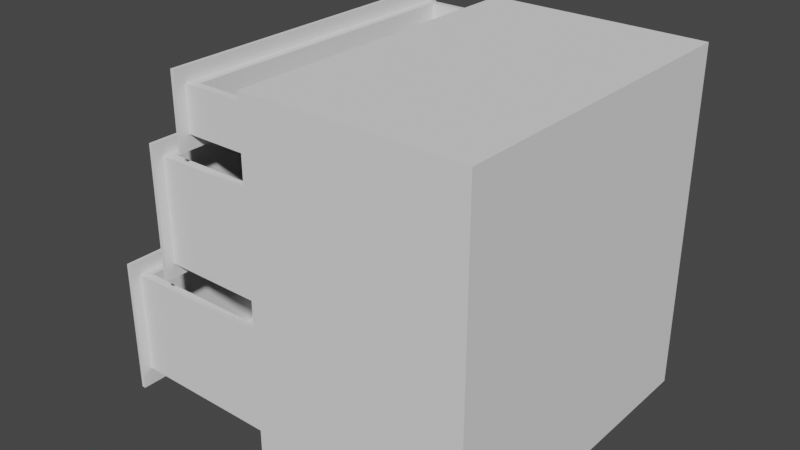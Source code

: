 # Source: Drawers.blend  (saved by Blender 2.90.8; exported with 4.5.12 LTS)
import bpy
from mathutils import Matrix  # noqa: F401  (used for matrix-valued properties, if any)

bpy.ops.wm.read_factory_settings(use_empty=True)
scene = bpy.context.scene
scene.name = 'Scene'

# ---- collections
col_collection = bpy.data.collections.new('Collection'); scene.collection.children.link(col_collection)

# ---- world
world_world = bpy.data.worlds.new('World'); scene.world = world_world
world_world.use_nodes = True; world_world.node_tree.nodes.clear()
_N = world_world.node_tree.nodes; _L = world_world.node_tree.links
n0 = _N.new('ShaderNodeOutputWorld'); n0.name = 'World Output'; n0.location = (300, 300)
n1 = _N.new('ShaderNodeBackground'); n1.name = 'Background'; n1.location = (10, 300)
n1.inputs[0].default_value = (0.05088, 0.05088, 0.05088, 1.0)
_L.new(n1.outputs[0], n0.inputs[0])
n0.is_active_output = True
world_world.color = (0.05088, 0.05088, 0.05088)
world_world.use_sun_shadow = False
world_world.sun_shadow_jitter_overblur = 0.0

# ---- meshes
me_bottom_drawer_002 = bpy.data.meshes.new('Bottom_Drawer.002')
me_bottom_drawer_002.from_pydata([(-0.207, -0.4165, -0.1758), (-0.207, 0.4165, -0.1758), (-0.207, -0.4165, 0.1642), (-0.207, 0.4165, 0.1642), (-0.197, -0.3916, -0.1304), (-0.197, 0.3916, -0.1304), (-0.1721, -0.3732, 0.1314), (-0.1721, 0.3732, 0.1314), (-0.197, 0.4165, -0.1758), (-0.197, -0.4165, -0.1758), (-0.197, 0.4165, 0.1642), (-0.197, -0.4165, 0.1642), (0.3457, 0.3916, -0.133), (0.3457, -0.3916, -0.133), (0.3207, 0.3732, 0.1314), (0.3207, -0.3732, 0.1314), (-0.197, -0.3916, 0.1288), (-0.197, 0.3916, 0.1288), (0.3457, -0.3916, 0.1314), (0.3457, 0.3916, 0.1314), (-0.1721, -0.3732, -0.1282), (-0.1721, 0.3732, -0.1282), (0.3207, 0.3732, -0.1282), (0.3207, -0.3732, -0.1282), (-0.2351, -0.05391, 0.07118), (-0.2351, -0.05391, 0.09604), (-0.2351, 0.06214, 0.07118), (-0.2351, 0.06214, 0.09604), (-0.2053, -0.05391, 0.07118), (-0.2053, -0.05391, 0.09604), (-0.2053, 0.06214, 0.07118), (-0.2053, 0.06214, 0.09604), (-0.2301, -0.04977, 0.07118), (-0.2301, -0.04977, 0.09604), (-0.2301, 0.058, 0.07118), (-0.2301, 0.058, 0.09604), (-0.2053, -0.04977, 0.07118), (-0.2053, -0.04977, 0.09604), (-0.2053, 0.058, 0.07118), (-0.2053, 0.058, 0.09604)], [], [(0, 2, 3, 1), (16, 4, 13, 18), (0, 1, 8, 9), (1, 3, 10, 8), (2, 0, 9, 11), (3, 2, 11, 10), (5, 4, 9, 8), (17, 5, 8, 10), (4, 16, 11, 9), (16, 17, 10, 11), (13, 12, 19, 18), (4, 5, 12, 13), (5, 17, 19, 12), (6, 7, 17, 16), (14, 15, 18, 19), (15, 6, 16, 18), (7, 14, 19, 17), (6, 15, 23, 20), (7, 6, 20, 21), (14, 7, 21, 22), (15, 14, 22, 23), (21, 20, 23, 22), (24, 25, 27, 26), (26, 27, 31, 30), (28, 29, 25, 24), (32, 34, 35, 33), (34, 38, 39, 35), (36, 32, 33, 37), (24, 26, 34, 32), (27, 25, 33, 35), (26, 30, 38, 34), (31, 27, 35, 39), (28, 24, 32, 36), (25, 29, 37, 33)])
_uv = me_bottom_drawer_002.uv_layers.new(name='UVMap')
_uv.uv.foreach_set('vector', [0.2892, 0.9917, 0.2892, 0.9095, 0.4907, 0.9095, 0.4907, 0.9917, 0.6969, 0.4291, 0.6343, 0.4291, 0.6337, 0.2978, 0.6975, 0.2978, 0.4908, 0.9094, 0.2892, 0.9094, 0.2892, 0.907, 0.4908, 0.907, 0.2865, 0.9917, 0.2865, 0.9094, 0.2889, 0.9094, 0.2889, 0.9917, 0.4935, 0.9094, 0.4935, 0.9917, 0.4911, 0.9917, 0.4911, 0.9094, 0.4907, 0.9943, 0.2892, 0.9943, 0.2892, 0.9919, 0.4907, 0.9919, 0.7906, 0.9724, 0.9801, 0.9724, 0.9862, 0.9834, 0.7846, 0.9834, 0.7906, 0.9098, 0.7906, 0.9724, 0.7846, 0.9834, 0.7846, 0.9012, 0.9801, 0.9724, 0.9801, 0.9098, 0.9862, 0.9012, 0.9862, 0.9834, 0.9801, 0.9098, 0.7906, 0.9098, 0.7846, 0.9012, 0.9862, 0.9012, 0.7852, 0.8306, 0.9747, 0.8306, 0.9747, 0.8944, 0.7852, 0.8944, 0.0314, 0.3387, 0.0314, 0.1492, 0.1625, 0.1492, 0.1625, 0.3387, 0.6325, 0.4343, 0.6951, 0.4343, 0.6957, 0.5656, 0.6319, 0.5656, 0.7668, 0.8498, 0.5859, 0.8498, 0.5814, 0.8438, 0.7713, 0.8438, 0.5859, 0.969, 0.7668, 0.969, 0.7713, 0.9751, 0.5814, 0.9751, 0.7668, 0.969, 0.7668, 0.8498, 0.7713, 0.8438, 0.7713, 0.9751, 0.5859, 0.8498, 0.5859, 0.969, 0.5814, 0.9751, 0.5814, 0.8438, 0.309, 0.7873, 0.309, 0.9065, 0.2463, 0.9065, 0.2463, 0.7873, 0.9223, 0.674, 0.7416, 0.674, 0.7416, 0.6113, 0.9223, 0.6113, 0.553, 0.787, 0.553, 0.9062, 0.4903, 0.9062, 0.4903, 0.787, 0.49, 0.7868, 0.3094, 0.7868, 0.3094, 0.7241, 0.49, 0.7241, 0.3092, 0.7872, 0.4899, 0.7872, 0.4899, 0.9062, 0.3092, 0.9062, 0.8383, 0.933, 0.8383, 0.939, 0.8103, 0.939, 0.8103, 0.933, 0.838, 0.946, 0.838, 0.94, 0.8452, 0.94, 0.8452, 0.946, 0.8038, 0.9462, 0.8038, 0.9402, 0.811, 0.9402, 0.811, 0.9462, 0.8373, 0.9462, 0.8113, 0.9462, 0.8113, 0.9402, 0.8373, 0.9402, 0.8392, 0.933, 0.8452, 0.933, 0.8452, 0.939, 0.8392, 0.939, 0.8038, 0.9331, 0.8098, 0.9331, 0.8098, 0.9392, 0.8038, 0.9392, 0.8383, 0.933, 0.8103, 0.933, 0.8113, 0.9318, 0.8373, 0.9318, 0.8103, 0.939, 0.8383, 0.939, 0.8373, 0.9402, 0.8113, 0.9402, 0.838, 0.946, 0.8452, 0.946, 0.8452, 0.947, 0.8392, 0.947, 0.8452, 0.94, 0.838, 0.94, 0.8392, 0.939, 0.8452, 0.939, 0.8038, 0.9462, 0.811, 0.9462, 0.8098, 0.9472, 0.8038, 0.9472, 0.811, 0.9402, 0.8038, 0.9402, 0.8038, 0.9392, 0.8098, 0.9392])
me_bottom_drawer_002.materials.append(None)
me_bottom_drawer_002.use_remesh_fix_poles = True
me_bottom_drawer_002.use_remesh_preserve_attributes = False
me_bottom_drawer_002.use_mirror_vertex_groups = False
me_bottom_drawer_002.update()
me_middle_drawer_002 = bpy.data.meshes.new('Middle_Drawer.002')
me_middle_drawer_002.from_pydata([(-0.207, -0.4165, -0.1665), (-0.207, -0.4165, 0.1635), (-0.207, 0.4165, 0.1635), (-0.207, 0.4165, -0.1665), (-0.197, -0.3916, -0.1312), (-0.1721, -0.3732, 0.1307), (-0.1721, 0.3732, 0.1307), (-0.197, 0.3916, -0.1312), (-0.197, -0.4165, -0.1665), (-0.197, -0.4165, 0.1635), (-0.197, 0.4165, 0.1635), (-0.197, 0.4165, -0.1665), (0.3457, -0.3916, -0.1337), (0.3207, -0.3732, 0.1307), (0.3207, 0.3732, 0.1307), (0.3457, 0.3916, -0.1337), (-0.197, -0.3916, 0.1281), (-0.197, 0.3916, 0.1281), (0.3457, -0.3916, 0.1307), (0.3457, 0.3916, 0.1307), (-0.1721, -0.3732, -0.1246), (-0.1721, 0.3732, -0.1246), (0.3207, -0.3732, -0.1246), (0.3207, 0.3732, -0.1246), (-0.2359, -0.05391, 0.05611), (-0.2359, -0.05391, 0.08097), (-0.2359, 0.06214, 0.05611), (-0.2359, 0.06214, 0.08097), (-0.2061, -0.05391, 0.05611), (-0.2061, -0.05391, 0.08097), (-0.2061, 0.06214, 0.05611), (-0.2061, 0.06214, 0.08097), (-0.2309, -0.04977, 0.05611), (-0.2309, -0.04977, 0.08097), (-0.2309, 0.058, 0.05611), (-0.2309, 0.058, 0.08097), (-0.2061, -0.04977, 0.05611), (-0.2061, -0.04977, 0.08097), (-0.2061, 0.058, 0.05611), (-0.2061, 0.058, 0.08097)], [], [(0, 1, 2, 3), (1, 0, 8, 9), (3, 2, 10, 11), (0, 3, 11, 8), (2, 1, 9, 10), (4, 16, 9, 8), (17, 7, 11, 10), (7, 4, 8, 11), (16, 17, 10, 9), (12, 15, 19, 18), (7, 17, 19, 15), (4, 7, 15, 12), (16, 4, 12, 18), (5, 6, 17, 16), (14, 13, 18, 19), (13, 5, 16, 18), (6, 14, 19, 17), (5, 13, 22, 20), (6, 5, 20, 21), (14, 6, 21, 23), (13, 14, 23, 22), (21, 20, 22, 23), (24, 25, 27, 26), (26, 27, 31, 30), (28, 29, 25, 24), (32, 34, 35, 33), (34, 38, 39, 35), (36, 32, 33, 37), (24, 26, 34, 32), (27, 25, 33, 35), (26, 30, 38, 34), (31, 27, 35, 39), (28, 24, 32, 36), (25, 29, 37, 33)])
_uv = me_middle_drawer_002.uv_layers.new(name='UVMap')
_uv.uv.foreach_set('vector', [0.7335, 0.5026, 0.7335, 0.4228, 0.9351, 0.4228, 0.9351, 0.5026, 0.5332, 0.7826, 0.5332, 0.7027, 0.5357, 0.7027, 0.5357, 0.7826, 0.7348, 0.7027, 0.7348, 0.7826, 0.7324, 0.7826, 0.7324, 0.7027, 0.7347, 0.7024, 0.5331, 0.7024, 0.5331, 0.7, 0.7347, 0.7, 0.5332, 0.7826, 0.7348, 0.7826, 0.7348, 0.785, 0.5332, 0.785, 0.6561, 0.6899, 0.6561, 0.6273, 0.6621, 0.6187, 0.6621, 0.6985, 0.4665, 0.6273, 0.4665, 0.6899, 0.4605, 0.6985, 0.4605, 0.6187, 0.4665, 0.6899, 0.6561, 0.6899, 0.6621, 0.6985, 0.4605, 0.6985, 0.6561, 0.6273, 0.4665, 0.6273, 0.4605, 0.6187, 0.6621, 0.6187, 0.927, 0.8277, 0.7375, 0.8277, 0.7375, 0.7638, 0.927, 0.7638, 0.7331, 0.2921, 0.6704, 0.2921, 0.6698, 0.1608, 0.7337, 0.1608, 0.9233, 0.2921, 0.7337, 0.2921, 0.7337, 0.1609, 0.9233, 0.1609, 0.9867, 0.2923, 0.924, 0.2923, 0.9234, 0.1609, 0.9873, 0.1609, 0.9224, 0.5742, 0.7415, 0.5742, 0.737, 0.5681, 0.9268, 0.5681, 0.7415, 0.6934, 0.9224, 0.6934, 0.9268, 0.6995, 0.737, 0.6995, 0.9224, 0.6934, 0.9224, 0.5742, 0.9268, 0.5681, 0.9268, 0.6995, 0.7415, 0.5742, 0.7415, 0.6934, 0.737, 0.6995, 0.737, 0.5681, 0.9903, 0.5755, 0.9903, 0.6948, 0.9286, 0.6948, 0.9286, 0.5755, 0.7433, 0.5061, 0.9239, 0.5061, 0.9239, 0.5678, 0.7433, 0.5678, 0.6752, 0.6935, 0.6752, 0.5742, 0.7368, 0.5742, 0.7368, 0.6935, 0.9223, 0.7626, 0.7417, 0.7626, 0.7417, 0.701, 0.9223, 0.701, 0.7337, 0.2982, 0.9143, 0.2982, 0.9143, 0.4173, 0.7337, 0.4173, 0.663, 0.905, 0.663, 0.899, 0.691, 0.899, 0.691, 0.905, 0.6639, 0.8917, 0.6639, 0.8977, 0.6567, 0.8977, 0.6567, 0.8917, 0.6974, 0.8918, 0.6974, 0.8978, 0.6902, 0.8978, 0.6902, 0.8918, 0.664, 0.8918, 0.69, 0.8918, 0.69, 0.8978, 0.664, 0.8978, 0.6627, 0.9047, 0.6567, 0.9047, 0.6567, 0.8987, 0.6627, 0.8987, 0.6974, 0.9049, 0.6914, 0.9049, 0.6914, 0.8988, 0.6974, 0.8988, 0.663, 0.905, 0.691, 0.905, 0.69, 0.9062, 0.664, 0.9062, 0.691, 0.899, 0.663, 0.899, 0.664, 0.8978, 0.69, 0.8978, 0.6639, 0.8917, 0.6567, 0.8917, 0.6567, 0.8907, 0.6627, 0.8907, 0.6567, 0.8977, 0.6639, 0.8977, 0.6627, 0.8987, 0.6567, 0.8987, 0.6974, 0.8918, 0.6902, 0.8918, 0.6914, 0.8908, 0.6974, 0.8908, 0.6902, 0.8978, 0.6974, 0.8978, 0.6974, 0.8988, 0.6914, 0.8988])
me_middle_drawer_002.materials.append(None)
me_middle_drawer_002.use_remesh_fix_poles = True
me_middle_drawer_002.use_remesh_preserve_attributes = False
me_middle_drawer_002.use_mirror_vertex_groups = False
me_middle_drawer_002.update()
me_top_drawer_002 = bpy.data.meshes.new('Top_Drawer.002')
me_top_drawer_002.from_pydata([(-0.207, -0.4165, 0.08843), (-0.207, 0.4165, 0.08843), (-0.207, -0.4165, -0.09076), (-0.207, 0.4165, -0.09076), (-0.1721, -0.3732, 0.0541), (-0.1721, 0.3732, 0.0541), (-0.197, -0.3916, -0.05536), (-0.197, 0.3916, -0.05536), (-0.197, -0.4165, 0.08843), (-0.197, 0.4165, 0.08843), (-0.197, -0.4165, -0.09076), (-0.197, 0.4165, -0.09076), (0.3207, -0.3732, 0.0541), (0.3207, 0.3732, 0.0541), (0.3457, -0.3916, -0.05642), (0.3457, 0.3916, -0.05642), (-0.197, -0.3916, 0.05304), (-0.197, 0.3916, 0.05304), (0.3457, -0.3916, 0.0541), (0.3457, 0.3916, 0.0541), (-0.1721, -0.3732, -0.04945), (-0.1721, 0.3732, -0.04945), (0.3207, -0.3732, -0.04945), (0.3207, 0.3732, -0.04945), (-0.2359, -0.05391, 0.008515), (-0.2359, -0.05391, 0.03337), (-0.2359, 0.06214, 0.008515), (-0.2359, 0.06214, 0.03337), (-0.2061, -0.05391, 0.008515), (-0.2061, -0.05391, 0.03337), (-0.2061, 0.06214, 0.008515), (-0.2061, 0.06214, 0.03337), (-0.2309, -0.04977, 0.008515), (-0.2309, -0.04977, 0.03337), (-0.2309, 0.058, 0.008515), (-0.2309, 0.058, 0.03337), (-0.2061, -0.04977, 0.008515), (-0.2061, -0.04977, 0.03337), (-0.2061, 0.058, 0.008515), (-0.2061, 0.058, 0.03337)], [], [(2, 0, 1, 3), (7, 17, 19, 15), (1, 0, 8, 9), (0, 2, 10, 8), (3, 1, 9, 11), (2, 3, 11, 10), (16, 17, 9, 8), (6, 16, 8, 10), (17, 7, 11, 9), (7, 6, 10, 11), (14, 15, 19, 18), (6, 7, 15, 14), (16, 6, 14, 18), (4, 5, 17, 16), (13, 12, 18, 19), (5, 13, 19, 17), (12, 4, 16, 18), (13, 5, 21, 23), (5, 4, 20, 21), (4, 12, 22, 20), (12, 13, 23, 22), (21, 20, 22, 23), (24, 25, 27, 26), (26, 27, 31, 30), (28, 29, 25, 24), (32, 34, 35, 33), (34, 38, 39, 35), (36, 32, 33, 37), (24, 26, 34, 32), (27, 25, 33, 35), (26, 30, 38, 34), (31, 27, 35, 39), (28, 24, 32, 36), (25, 29, 37, 33)])
_uv = me_top_drawer_002.uv_layers.new(name='UVMap')
_uv.uv.foreach_set('vector', [0.2224, 0.7019, 0.2224, 0.7451, 0.02078, 0.7451, 0.02078, 0.7019, 0.2421, 0.8794, 0.2159, 0.8794, 0.2157, 0.7481, 0.2424, 0.7481, 0.02085, 0.7452, 0.2224, 0.7452, 0.2224, 0.7476, 0.02085, 0.7476, 0.2224, 0.7451, 0.2224, 0.7018, 0.2248, 0.7018, 0.2248, 0.7451, 0.02076, 0.7018, 0.02076, 0.7452, 0.01834, 0.7452, 0.01834, 0.7018, 0.02002, 0.6993, 0.2216, 0.6993, 0.2216, 0.7017, 0.02002, 0.7017, 0.2166, 0.9239, 0.02701, 0.9239, 0.02099, 0.9153, 0.2226, 0.9153, 0.2166, 0.9501, 0.2166, 0.9239, 0.2226, 0.9153, 0.2226, 0.9586, 0.02701, 0.9239, 0.02701, 0.9501, 0.02099, 0.9586, 0.02099, 0.9153, 0.02701, 0.9501, 0.2166, 0.9501, 0.2226, 0.9586, 0.02099, 0.9586, 0.02603, 0.8797, 0.2156, 0.8797, 0.2156, 0.9064, 0.02603, 0.9064, 0.02623, 0.7483, 0.2158, 0.7483, 0.2158, 0.8794, 0.02623, 0.8794, 0.9888, 0.4502, 0.9626, 0.4502, 0.9623, 0.3189, 0.989, 0.3189, 0.9608, 0.02046, 0.7801, 0.02046, 0.7756, 0.01442, 0.9652, 0.01442, 0.7801, 0.1395, 0.9608, 0.1395, 0.9652, 0.1456, 0.7756, 0.1456, 0.7801, 0.02046, 0.7801, 0.1395, 0.7756, 0.1456, 0.7756, 0.01442, 0.9608, 0.1395, 0.9608, 0.02046, 0.9652, 0.01442, 0.9652, 0.1456, 0.2018, 0.6969, 0.2018, 0.5777, 0.2268, 0.5777, 0.2268, 0.6969, 0.4086, 0.722, 0.228, 0.722, 0.228, 0.6969, 0.4086, 0.6969, 0.4092, 0.697, 0.4092, 0.5778, 0.4342, 0.5778, 0.4342, 0.697, 0.4086, 0.5776, 0.2279, 0.5776, 0.2279, 0.5526, 0.4086, 0.5526, 0.2279, 0.5777, 0.4085, 0.5777, 0.4085, 0.6968, 0.2279, 0.6968, 0.1377, 0.9308, 0.1377, 0.9368, 0.1097, 0.9368, 0.1097, 0.9308, 0.137, 0.9441, 0.137, 0.938, 0.1442, 0.938, 0.1442, 0.9441, 0.1031, 0.9439, 0.1031, 0.9379, 0.1103, 0.9379, 0.1103, 0.9439, 0.1367, 0.944, 0.1107, 0.944, 0.1107, 0.938, 0.1367, 0.938, 0.1382, 0.931, 0.1442, 0.931, 0.1442, 0.937, 0.1382, 0.937, 0.1031, 0.9309, 0.1091, 0.9309, 0.1091, 0.9369, 0.1031, 0.9369, 0.1377, 0.9308, 0.1097, 0.9308, 0.1107, 0.9296, 0.1367, 0.9296, 0.1097, 0.9368, 0.1377, 0.9368, 0.1367, 0.938, 0.1107, 0.938, 0.137, 0.9441, 0.1442, 0.9441, 0.1442, 0.9451, 0.1382, 0.9451, 0.1442, 0.938, 0.137, 0.938, 0.1382, 0.937, 0.1442, 0.937, 0.1031, 0.9439, 0.1103, 0.9439, 0.1091, 0.9449, 0.1031, 0.9449, 0.1103, 0.9379, 0.1031, 0.9379, 0.1031, 0.9369, 0.1091, 0.9369])
me_top_drawer_002.materials.append(None)
me_top_drawer_002.use_remesh_fix_poles = True
me_top_drawer_002.use_remesh_preserve_attributes = False
me_top_drawer_002.use_mirror_vertex_groups = False
me_top_drawer_002.update()
me_main_drawer_compartment_002 = bpy.data.meshes.new('Main_Drawer_Compartment.002')
me_main_drawer_compartment_002.from_pydata([(-0.2708, -0.4165, -0.4675), (-0.2708, -0.4165, 0.3929), (-0.2708, 0.4165, -0.4675), (-0.2708, 0.4165, 0.3929), (0.2758, -0.4165, -0.4675), (0.2758, -0.4165, 0.3929), (0.2758, 0.4165, -0.4675), (0.2758, 0.4165, 0.3929), (-0.2708, -0.4165, -0.131), (-0.2708, -0.4165, 0.2055), (-0.2708, 0.4165, 0.2055), (-0.2708, 0.4165, -0.131), (0.2758, 0.4165, 0.2055), (0.2758, 0.4165, -0.131), (0.2758, -0.4165, 0.2055), (0.2758, -0.4165, -0.131), (-0.2708, -0.4082, -0.4568), (-0.2708, -0.4082, 0.3822), (-0.2708, 0.4082, -0.4568), (-0.2708, 0.4082, 0.3822), (0.2658, -0.4082, -0.4568), (0.2658, -0.4082, 0.3822), (0.2658, 0.4082, -0.4568), (0.2658, 0.4082, 0.3822), (-0.2708, -0.4082, -0.131), (-0.2708, -0.4082, 0.2055), (-0.2708, 0.4082, 0.2055), (-0.2708, 0.4082, -0.131), (0.2658, 0.4082, 0.2055), (0.2658, 0.4082, -0.131), (0.2658, -0.4082, 0.2055), (0.2658, -0.4082, -0.131)], [], [(10, 3, 7, 12), (12, 7, 5, 14), (2, 6, 4, 0), (7, 3, 1, 5), (14, 5, 1, 9), (4, 15, 8, 0), (15, 14, 9, 8), (6, 13, 15, 4), (13, 12, 14, 15), (2, 11, 13, 6), (11, 10, 12, 13), (26, 28, 23, 19), (28, 30, 21, 23), (18, 16, 20, 22), (23, 21, 17, 19), (30, 25, 17, 21), (20, 16, 24, 31), (31, 24, 25, 30), (22, 20, 31, 29), (29, 31, 30, 28), (18, 22, 29, 27), (27, 29, 28, 26), (2, 0, 16, 18), (1, 3, 19, 17), (9, 1, 17, 25), (11, 2, 18, 27), (0, 8, 24, 16), (8, 9, 25, 24), (3, 10, 26, 19), (10, 11, 27, 26)])
_uv = me_main_drawer_compartment_002.uv_layers.new(name='UVMap')
_uv.uv.foreach_set('vector', [0.1864, 0.179, 0.1864, 0.1232, 0.3492, 0.1232, 0.3492, 0.179, 0.1862, 0.6506, 0.1862, 0.6923, 0.001009, 0.6922, 0.001036, 0.6505, 0.1864, 0.3795, 0.1863, 0.501, 0.001133, 0.5009, 0.001211, 0.3794, 0.1868, 0.001286, 0.1864, 0.1232, 0.0005705, 0.1225, 0.00104, 0.0005705, 0.4845, 0.3673, 0.4845, 0.4126, 0.3524, 0.4126, 0.3524, 0.3673, 0.4845, 0.2046, 0.4845, 0.2859, 0.3524, 0.2859, 0.3524, 0.2046, 0.4845, 0.2859, 0.4845, 0.3673, 0.3524, 0.3673, 0.3524, 0.2859, 0.1863, 0.501, 0.1863, 0.5758, 0.001084, 0.5757, 0.001133, 0.5009, 0.1863, 0.5758, 0.1862, 0.6506, 0.001036, 0.6505, 0.001084, 0.5757, 0.1864, 0.3795, 0.1864, 0.2793, 0.3492, 0.2793, 0.3492, 0.3795, 0.1864, 0.2793, 0.1864, 0.179, 0.3492, 0.179, 0.3492, 0.2793, 0.4857, 0.3647, 0.6154, 0.3647, 0.6154, 0.4075, 0.4857, 0.4075, 0.5478, 0.04329, 0.3503, 0.04329, 0.3503, 0.0005705, 0.5478, 0.0005705, 0.554, 0.002619, 0.7514, 0.002619, 0.7514, 0.1324, 0.554, 0.1324, 0.42, 0.5453, 0.2226, 0.5453, 0.2226, 0.4155, 0.42, 0.4155, 0.6154, 0.4513, 0.4857, 0.4513, 0.4857, 0.4086, 0.6154, 0.4086, 0.6154, 0.6115, 0.4857, 0.6115, 0.4857, 0.5327, 0.6154, 0.5327, 0.6154, 0.5327, 0.4857, 0.5327, 0.4857, 0.4513, 0.6154, 0.4513, 0.5478, 0.2034, 0.3503, 0.2034, 0.3503, 0.1247, 0.5478, 0.1247, 0.5478, 0.1247, 0.3503, 0.1247, 0.3503, 0.04329, 0.5478, 0.04329, 0.4857, 0.2046, 0.6154, 0.2046, 0.6154, 0.2834, 0.4857, 0.2834, 0.4857, 0.2834, 0.6154, 0.2834, 0.6154, 0.3647, 0.4857, 0.3647, 0.1864, 0.3795, 0.001211, 0.3794, 0.003662, 0.3762, 0.1839, 0.3763, 0.0005705, 0.1225, 0.1864, 0.1232, 0.1839, 0.1264, 0.003038, 0.1257, 0.3524, 0.3673, 0.3524, 0.4126, 0.3503, 0.41, 0.3503, 0.3673, 0.1864, 0.2793, 0.1864, 0.3795, 0.1839, 0.3763, 0.1839, 0.2793, 0.3524, 0.2046, 0.3524, 0.2859, 0.3503, 0.2859, 0.3503, 0.2072, 0.3524, 0.2859, 0.3524, 0.3673, 0.3503, 0.3673, 0.3503, 0.2859, 0.1864, 0.1232, 0.1864, 0.179, 0.1839, 0.179, 0.1839, 0.1264, 0.1864, 0.179, 0.1864, 0.2793, 0.1839, 0.2793, 0.1839, 0.179])
me_main_drawer_compartment_002.use_remesh_fix_poles = True
me_main_drawer_compartment_002.use_remesh_preserve_attributes = False
me_main_drawer_compartment_002.use_mirror_vertex_groups = False
me_main_drawer_compartment_002.update()

# ---- objects
ob_drawer_bottom = bpy.data.objects.new('Drawer_Bottom', me_bottom_drawer_002)
ob_drawer_middle = bpy.data.objects.new('Drawer_Middle', me_middle_drawer_002)
ob_drawer_top = bpy.data.objects.new('Drawer_Top', me_top_drawer_002)
ob_main_drawer_compartment = bpy.data.objects.new('Main_Drawer_Compartment', me_main_drawer_compartment_002)

# ---- transforms, parenting, visibility, modifiers, constraints
ob_drawer_bottom.location = (-0.47, -0.01042, -0.3552)
ob_drawer_bottom.lineart.crease_threshold = 0.0
_c = ob_drawer_bottom.constraints.new('LIMIT_LOCATION'); _c.name = 'Limit Location'
_c.influence = 0.515
_c.use_min_x = True
_c.use_max_x = True
_c.min_x = -0.47
_c.max_x = -0.065
_c.use_transform_limit = True
ob_drawer_middle.location = (-0.3367, -0.01042, -0.01793)
ob_drawer_middle.lineart.crease_threshold = 0.0
_c = ob_drawer_middle.constraints.new('LIMIT_LOCATION'); _c.name = 'Limit Location'
_c.influence = 0.515
_c.use_min_x = True
_c.use_max_x = True
_c.min_x = -0.47
_c.max_x = -0.065
_c.use_transform_limit = True
ob_drawer_top.location = (-0.2421, -0.01042, 0.2413)
ob_drawer_top.lineart.crease_threshold = 0.0
_c = ob_drawer_top.constraints.new('LIMIT_LOCATION'); _c.name = 'Limit Location'
_c.influence = 0.515
_c.use_min_x = True
_c.use_max_x = True
_c.min_x = -0.47
_c.max_x = -0.065
_c.use_transform_limit = True
ob_main_drawer_compartment.location = (0.01221, -0.01042, -0.06303)
ob_main_drawer_compartment.lineart.crease_threshold = 0.0

# ---- collection membership
col_collection.objects.link(ob_drawer_bottom)
col_collection.objects.link(ob_drawer_middle)
col_collection.objects.link(ob_drawer_top)
col_collection.objects.link(ob_main_drawer_compartment)

# ---- scene / render settings (as saved in the file)
scene.frame_start = 1; scene.frame_end = 30; scene.frame_set(0)
scene.render.engine = 'BLENDER_EEVEE_NEXT'
scene.cycles.use_denoising = False
scene.cycles.samples = 128
scene.cycles.sampling_pattern = 'TABULATED_SOBOL'
scene.cycles.use_adaptive_sampling = False
scene.cycles.use_light_tree = False
scene.view_settings.view_transform = 'Filmic'
bpy.context.view_layer.update()

# ---- added for rendering (the .blend has no active camera and no usable light): camera, sun
cam_auto = bpy.data.cameras.new('AutoCamera')
cam_auto.lens = 50.0
cam_auto.sensor_width = 36.0
cam_auto.clip_end = 1000.0
ob_auto_camera = bpy.data.objects.new('AutoCamera', cam_auto)
scene.collection.objects.link(ob_auto_camera)
ob_auto_camera.location = (1.23116, -1.73807, 1.05126)
ob_auto_camera.rotation_euler = (1.09748, -7.21219e-08, 0.694738)
scene.camera = ob_auto_camera
light_auto_sun = bpy.data.lights.new('AutoSun', 'SUN')
light_auto_sun.energy = 3.0
light_auto_sun.angle = 0.0523599
ob_auto_sun = bpy.data.objects.new('AutoSun', light_auto_sun)
scene.collection.objects.link(ob_auto_sun)
ob_auto_sun.rotation_euler = (0.872665, 0.174533, 0.523599)
bpy.context.view_layer.update()
